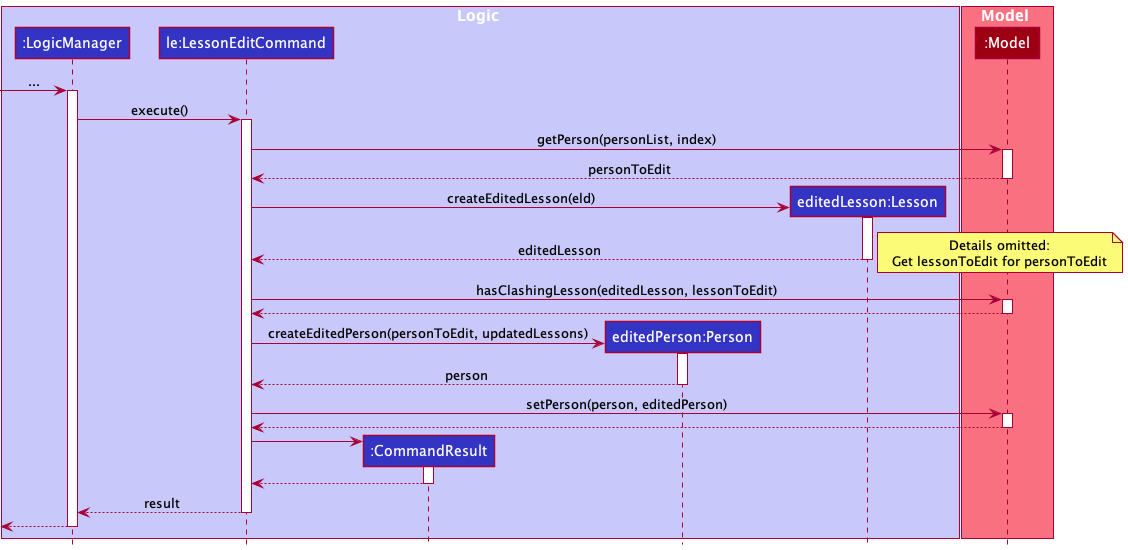

The diagram above was rendered by PlantUML. Its source (embedded in the PNG):
@startuml
!include style.puml

box Logic LOGIC_COLOR_T1
participant ":LogicManager" as LogicManager LOGIC_COLOR
participant "le:LessonEditCommand" as LessonEditCommand LOGIC_COLOR
participant ":CommandResult" as CommandResult LOGIC_COLOR
participant "editedPerson:Person" as Person LOGIC_COLOR
participant "editedLesson:Lesson" as Lesson LOGIC_COLOR

end box

box Model MODEL_COLOR_T1
participant ":Model" as Model MODEL_COLOR
end box

[-> LogicManager : ...
activate LogicManager

LogicManager -> LessonEditCommand : execute()
activate LessonEditCommand

LessonEditCommand -> Model : getPerson(personList, index)
activate Model

Model --> LessonEditCommand : personToEdit
deactivate Model

create Lesson
LessonEditCommand -> Lesson : createEditedLesson(eld)
activate Lesson

Lesson --> LessonEditCommand : editedLesson
deactivate Lesson

note right
Details omitted:
Get lessonToEdit for personToEdit
end note

LessonEditCommand -> Model : hasClashingLesson(editedLesson, lessonToEdit)
activate Model

Model --> LessonEditCommand
deactivate Model

create Person
LessonEditCommand -> Person : createEditedPerson(personToEdit, updatedLessons)
activate Person

Person --> LessonEditCommand : person
deactivate Person

LessonEditCommand -> Model : setPerson(person, editedPerson)
activate Model

Model --> LessonEditCommand
deactivate Model

create CommandResult
LessonEditCommand -> CommandResult
activate CommandResult

CommandResult --> LessonEditCommand
deactivate CommandResult

LessonEditCommand --> LogicManager : result
deactivate LessonEditCommand

[<--LogicManager
deactivate LogicManager
@enduml